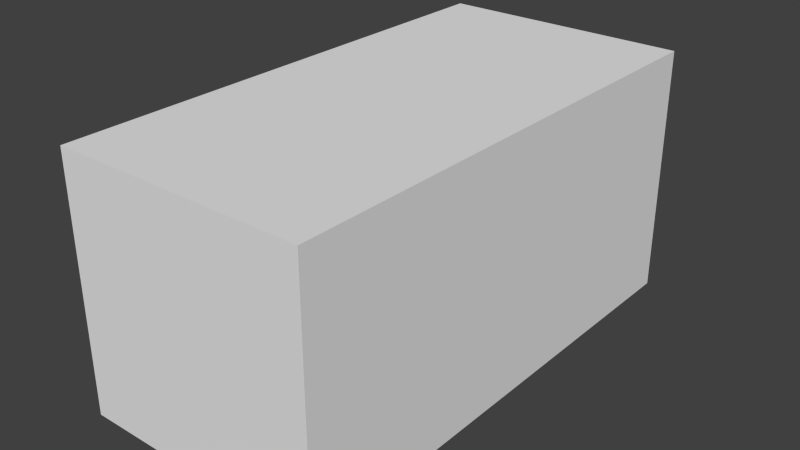 # Source: Ticker.blend  (saved by Blender 2.61.0; exported with 4.5.12 LTS)
import bpy
from mathutils import Matrix  # noqa: F401  (used for matrix-valued properties, if any)

bpy.ops.wm.read_factory_settings(use_empty=True)
scene = bpy.context.scene
scene.name = 'Scene'

# ---- collections
col_collection_1 = bpy.data.collections.new('Collection 1'); scene.collection.children.link(col_collection_1)

# ---- materials (node trees are filled in below, after node groups)
mat_material = bpy.data.materials.new('Material')
mat_material.alpha_threshold = 0.0
mat_material.use_transparent_shadow = False
mat_material.roughness = 0.5
mat_material.line_color = (0.0, 0.0, 0.0, 1.0)

# ---- material node trees

# ---- world
world_world = bpy.data.worlds.new('World'); scene.world = world_world
world_world.color = (0.05088, 0.05088, 0.05088)
world_world.use_sun_shadow = False
world_world.sun_shadow_jitter_overblur = 0.0
world_world.cycles.sampling_method = 'MANUAL'
world_world.cycles.sample_map_resolution = 256

# ---- meshes
me_cube = bpy.data.meshes.new('Cube')
me_cube.from_pydata([(1.0, 1.0, -1.0), (1.0, -1.0, -1.0), (-1.0, -1.0, -1.0), (-1.0, 1.0, -1.0), (1.0, 1.0, 1.0), (1.0, -1.0, 1.0), (-1.0, -1.0, 1.0), (-1.0, 1.0, 1.0), (1.0, -2.0, 1.0), (-1.0, -2.0, 1.0), (-1.0, -2.0, -1.0), (1.0, -2.0, -1.0), (1.0, 2.0, 1.0), (-1.0, 2.0, 1.0), (-1.0, 2.0, -1.0), (1.0, 2.0, -1.0)], [], [(0, 1, 2, 3), (4, 7, 6, 5), (0, 4, 5, 1), (2, 6, 7, 3), (5, 6, 9, 8), (6, 2, 10, 9), (1, 5, 8, 11), (2, 1, 11, 10), (11, 8, 9, 10), (7, 4, 12, 13), (3, 7, 13, 14), (4, 0, 15, 12), (0, 3, 14, 15), (12, 15, 14, 13)])
_uv = me_cube.uv_layers.new(name='UVMap')
_uv.uv.foreach_set('vector', [0.0, 0.0, 1.0, 0.0, 1.0, 1.0, 0.0, 1.0, 0.0, 0.0, 1.0, 0.0, 1.0, 1.0, 0.0, 1.0, 0.0, 0.0, 1.0, 0.0, 1.0, 1.0, 0.0, 1.0, 0.0, 0.0, 1.0, 0.0, 1.0, 1.0, 0.0, 1.0, 0.0, 0.0, 1.0, 0.0, 1.0, 1.0, 0.0, 1.0, 0.0, 0.0, 1.0, 0.0, 1.0, 1.0, 0.0, 1.0, 0.0, 0.0, 1.0, 0.0, 1.0, 1.0, 0.0, 1.0, 0.0, 0.0, 1.0, 0.0, 1.0, 1.0, 0.0, 1.0, 0.0, 0.0, 1.0, 0.0, 1.0, 1.0, 0.0, 1.0, 0.0, 0.0, 1.0, 0.0, 1.0, 1.0, 0.0, 1.0, 0.0, 0.0, 1.0, 0.0, 1.0, 1.0, 0.0, 1.0, 0.0, 0.0, 1.0, 0.0, 1.0, 1.0, 0.0, 1.0, 0.0, 0.0, 1.0, 0.0, 1.0, 1.0, 0.0, 1.0, 0.0, 0.0, 1.0, 0.0, 1.0, 1.0, 0.0, 1.0])
me_cube.materials.append(mat_material)
me_cube.use_remesh_preserve_volume = False
me_cube.use_remesh_preserve_attributes = False
me_cube.use_mirror_vertex_groups = False
me_cube.update()
arm_armature = bpy.data.armatures.new('Armature')  # bones are not reproduced

# ---- objects
ob_arm = bpy.data.objects.new('Arm', arm_armature)
ob_mesh = bpy.data.objects.new('Mesh', me_cube)

# ---- transforms, parenting, visibility, modifiers, constraints
ob_arm.location = (0.0, 0.0, 0.0)
ob_arm.rotation_euler = (1.571, -0.0, 0.0)
ob_arm.show_in_front = True
ob_arm.lineart.crease_threshold = 0.0
ob_mesh.parent = ob_arm
ob_mesh.matrix_parent_inverse = Matrix(((1.0, 0.0, 0.0, 0.0), (0.0, 7.55e-08, 1.0, 0.0), (0.0, -1.0, 7.55e-08, 0.0), (0.0, 0.0, 0.0, 1.0)))
ob_mesh.location = (0.0, 0.0, 0.5)
ob_mesh.scale = (0.5, 0.5, 0.5)
ob_mesh.lock_rotations_4d = False
ob_mesh.empty_display_type = 'ARROWS'
ob_mesh.lineart.crease_threshold = 0.0
_vg = ob_mesh.vertex_groups.new(name='Bone')
_vg.add([0, 1, 2, 3, 4, 5, 6, 7, 8, 9, 10, 11, 12, 13, 14, 15], 1.0, 'REPLACE')
_m = ob_mesh.modifiers.new('Armature', 'ARMATURE')
_m.object = ob_arm
_m.use_bone_envelopes = True

# ---- collection membership
col_collection_1.objects.link(ob_arm)
col_collection_1.objects.link(ob_mesh)

# ---- scene / render settings (as saved in the file)
scene.frame_start = 0; scene.frame_end = 22; scene.frame_set(41)
scene.render.engine = 'BLENDER_EEVEE_NEXT'
scene.render.image_settings.color_mode = 'RGB'
scene.render.image_settings.compression = 90
scene.render.resolution_percentage = 50
scene.render.dither_intensity = 0.0
scene.render.bake_margin = 2
scene.render.bake_bias = 0.0
scene.cycles.use_denoising = False
scene.cycles.samples = 10
scene.cycles.sampling_pattern = 'TABULATED_SOBOL'
scene.cycles.light_sampling_threshold = 0.0
scene.cycles.use_adaptive_sampling = False
scene.cycles.use_light_tree = False
scene.cycles.blur_glossy = 0.0
scene.cycles.volume_bounces = 1
scene.cycles.pixel_filter_type = 'GAUSSIAN'
scene.cycles.sample_clamp_indirect = 0.0
scene.view_settings.view_transform = 'Standard'
bpy.context.view_layer.update()

# ---- added for rendering (the .blend has no active camera and no usable light): camera, sun
cam_auto = bpy.data.cameras.new('AutoCamera')
cam_auto.lens = 50.0
cam_auto.sensor_width = 36.0
cam_auto.clip_end = 1000.0
ob_auto_camera = bpy.data.objects.new('AutoCamera', cam_auto)
scene.collection.objects.link(ob_auto_camera)
ob_auto_camera.location = (2.26633, -2.71959, 2.31306)
ob_auto_camera.rotation_euler = (1.09748, -7.21219e-08, 0.694738)
scene.camera = ob_auto_camera
light_auto_sun = bpy.data.lights.new('AutoSun', 'SUN')
light_auto_sun.energy = 3.0
light_auto_sun.angle = 0.0523599
ob_auto_sun = bpy.data.objects.new('AutoSun', light_auto_sun)
scene.collection.objects.link(ob_auto_sun)
ob_auto_sun.rotation_euler = (0.872665, 0.174533, 0.523599)
bpy.context.view_layer.update()
